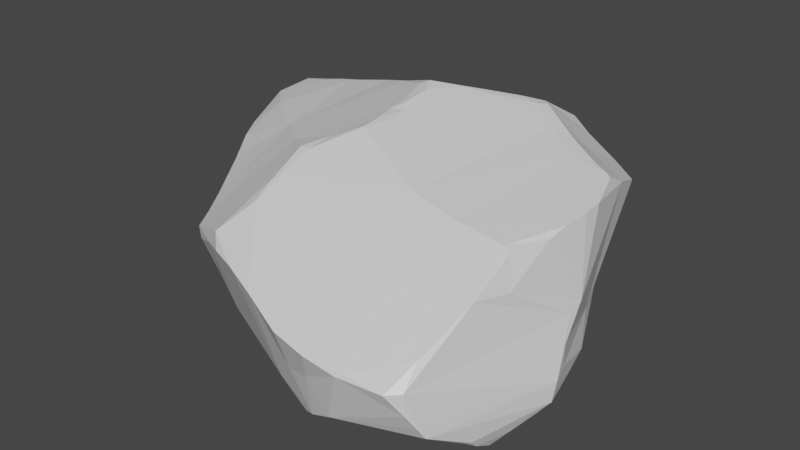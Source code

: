 # Source: Stone.blend  (saved by Blender 3.1.7; exported with 4.5.12 LTS)
import bpy
from mathutils import Matrix  # noqa: F401  (used for matrix-valued properties, if any)

bpy.ops.wm.read_factory_settings(use_empty=True)
scene = bpy.context.scene
scene.name = 'Scene'

# ---- collections
col_collection = bpy.data.collections.new('Collection'); scene.collection.children.link(col_collection)

# ---- materials (node trees are filled in below, after node groups)
mat_material = bpy.data.materials.new('Material')
mat_material.alpha_threshold = 0.0
mat_material.use_transparent_shadow = False
mat_material.line_color = (0.0, 0.0, 0.0, 1.0)

# ---- material node trees
mat_material.use_nodes = True; mat_material.node_tree.nodes.clear()
_N = mat_material.node_tree.nodes; _L = mat_material.node_tree.links
n0 = _N.new('ShaderNodeOutputMaterial'); n0.name = 'Material Output'; n0.location = (300, 300)
n1 = _N.new('ShaderNodeBsdfPrincipled'); n1.name = 'Principled BSDF'; n1.location = (10, 300)
n1.distribution = 'GGX'
n1.subsurface_method = 'BURLEY'
n1.inputs[2].default_value = 0.4
n1.inputs[3].default_value = 1.45
n1.inputs[27].default_value = (0.0, 0.0, 0.0, 1.0)
n1.inputs[28].default_value = 1.0
_L.new(n1.outputs[0], n0.inputs[0])
n0.is_active_output = True

# ---- world
world_world = bpy.data.worlds.new('World'); scene.world = world_world
world_world.use_nodes = True; world_world.node_tree.nodes.clear()
_N = world_world.node_tree.nodes; _L = world_world.node_tree.links
n0 = _N.new('ShaderNodeOutputWorld'); n0.name = 'World Output'; n0.location = (300, 300)
n1 = _N.new('ShaderNodeBackground'); n1.name = 'Background'; n1.location = (10, 300)
n1.inputs[0].default_value = (0.05088, 0.05088, 0.05088, 1.0)
_L.new(n1.outputs[0], n0.inputs[0])
n0.is_active_output = True
world_world.color = (0.05088, 0.05088, 0.05088)
world_world.use_sun_shadow = False
world_world.sun_shadow_jitter_overblur = 0.0

# ---- meshes
me_cube_001 = bpy.data.meshes.new('Cube.001')
me_cube_001.from_pydata([(-1.045, 3.306, 3.216), (7.996, 0.9513, 1.456), (7.293, 0.6947, 0.9614), (6.982, 0.7857, -0.9704), (7.814, 4.683, 1.65), (7.723, 4.519, 2.072), (1.915, 1.982, -4.412), (2.306, 1.03, -3.822), (1.493, 0.1929, -2.812), (1.639, 3.753, -3.974), (1.091, 4.71, -2.376), (4.891, 0.8477, 5.751), (3.053, 0.8667, 5.319), (3.486, -0.01909, 4.812), (-0.7598, -0.0995, 1.336), (-0.8497, -0.1775, 0.7094), (-0.3281, 4.728, 1.406), (-1.743, 3.628, 1.969), (1.821, 5.251, 2.263), (-0.7179, 3.164, 3.842), (-0.4422, 3.061, 4.407), (1.188, 3.331, 5.306), (1.895, 3.267, 5.544), (4.613, 4.892, 2.686), (7.224, 3.706, 3.942), (8.1, 2.719, 1.66), (8.165, 2.104, 1.891), (3.15, 2.858, -3.468), (6.931, 1.789, 5.709), (6.589, 2.297, 5.986), (6.856, 2.834, 5.259), (1.14, -0.4243, -1.712), (0.4165, -0.2571, -0.4409), (-2.26, 1.89, -2.806), (-2.121, 1.386, -3.122), (-1.381, 1.622, -3.306), (1.45, 5.645, -0.846), (-2.471, 4.15, -1.897), (-2.626, 4.508, -0.5414), (-2.533, 3.402, -2.134), (0.5597, 1.118, 4.28), (-0.07906, 0.858, 3.828), (5.874, -0.3373, 1.725), (5.732, -0.3409, 1.062), (8.244, 1.367, 2.259), (7.171, 1.178, 5.353), (3.696, 5.825, -1.035), (7.457, 4.41, -1.748), (6.722, 4.501, -2.256), (2.49, 5.535, 1.84), (3.215, 5.897, -0.9372), (2.753, 5.576, 1.344), (2.508, 5.611, 1.264), (2.783, 5.661, 0.735), (2.96, 5.889, -0.5897), (2.428, 5.656, 0.8008), (2.593, 5.75, 0.5085), (2.43, 5.77, 0.2179), (2.671, 5.87, -0.1727), (2.275, 5.87, -0.4703), (2.447, 5.953, -0.6214), (1.587, 5.647, -0.9757), (-1.305, 3.314, 2.726), (-0.7103, 2.45, 3.248), (-0.3412, 2.792, 4.455), (-0.1746, 1.856, 4.155), (0.5491, 3.18, 4.952), (-2.398, 3.034, -2.616), (-2.438, 2.857, -2.483), (-2.546, 3.601, -2.149), (-2.608, 3.85, -1.822), (5.43, -0.3927, 0.3811), (5.564, -0.3736, 0.9882), (5.209, -0.4445, 0.2009), (5.297, -0.3538, -0.276), (3.924, -0.4282, -0.7262), (2.964, -0.4336, -1.095), (2.854, -0.4005, -1.257), (1.925, -0.4245, -1.521), (7.379, 4.249, -1.994), (6.863, 3.755, -2.229), (5.921, 2.873, -2.529), (4.735, 2.343, -3.016), (7.695, 0.9902, 0.3415), (8.153, 1.508, 1.881), (7.295, 1.568, -0.4286), (7.942, 4.812, 1.079), (7.645, 4.714, -0.9239), (7.675, 5.024, -0.3018), (7.485, 5.097, -0.3939), (7.967, 4.875, 0.6261), (1.708, 1.318, -4.29), (2.33, 1.435, -4.108), (1.646, 0.9594, -3.982), (0.9967, 1.237, -4.329), (1.604, 1.643, -4.44), (4.259, 0.5325, 5.597), (3.94, 0.3874, 5.451), (3.799, 0.104, 5.141), (4.346, -0.002319, 4.657), (4.383, -0.07548, 4.467), (-0.6277, -0.1328, 1.356), (-1.25, 0.372, 1.192), (-2.175, 3.898, 1.205), (-2.379, 4.058, 0.6966), (-1.913, 3.669, 1.66), (1.698, 5.091, 2.824), (1.434, 5.085, 2.79), (0.8008, 4.924, 2.288), (1.559, 4.678, 3.568), (1.414, 4.565, 3.742), (1.128, 4.155, 4.2), (1.437, 4.26, 4.256), (0.9124, 3.631, 5.051), (5.931, 4.658, 2.849), (7.17, 4.507, 2.877), (7.345, 4.44, 2.923), (7.527, 3.658, 3.154), (8.133, 2.905, 1.322), (-1.352, 3.036, 2.185), (0.912, 3.667, -3.808), (1.85, 3.175, -4.114), (1.762, 3.646, -4.135), (1.9, 2.518, -4.22), (5.495, 2.363, 6.175), (5.661, 2.443, 6.114), (4.456, 1.778, 5.94), (4.684, 2.521, 6.226), (3.811, 2.71, 6.161), (3.796, 1.625, 5.762), (2.724, 3.065, 5.815), (-0.8036, -0.2661, -0.2251), (0.4096, -0.4069, -1.723), (-0.8364, -0.3328, -1.388), (0.07867, -0.264, -2.178), (-0.9288, -0.2552, -1.971), (-0.9593, -0.202, -0.03677), (-0.6755, -0.2073, -2.284), (-1.134, -0.06244, -2.471), (-0.9481, -0.2648, -0.9477), (-1.357, 0.1083, -2.404), (-1.454, 0.2125, -2.81), (-1.542, 0.5355, -3.211), (-0.7565, 0.7946, -3.611), (-1.704, 0.7458, -3.29), (-1.816, 0.7068, -2.994), (-0.3209, 1.524, -3.686), (5.638, -0.07567, -0.5672), (2.362, 0.3385, -2.794), (6.731, 0.6762, -1.073), (5.843, 0.1644, -0.8665), (6.891, 1.218, -1.399), (6.687, 1.357, -1.597), (6.77, 1.906, -1.771), (0.7264, 5.435, -1.084), (-0.6307, 5.093, -1.221), (-0.2972, 5.15, -1.279), (-1.839, 4.607, 0.2556), (-1.672, 4.845, -1.258), (-1.069, 4.992, -1.317), (-1.72, 4.799, -1.489), (-2.443, 4.662, -1.438), (-2.651, 4.529, -1.307), (-2.673, 4.48, -1.653), (0.1613, 0.05367, 3.196), (-0.4283, 0.01857, 2.357), (2.034, 0.07988, 4.119), (-0.07082, 0.1437, 3.247), (1.953, 0.1287, 4.207), (0.04792, 0.6155, 3.747), (2.762, 0.5506, 5.02), (6.2, -0.2371, 3.354), (6.2, -0.3175, 2.27), (6.136, -0.273, 1.855), (5.286, -0.1433, 3.766), (6.358, -0.2898, 2.774), (6.611, -0.2014, 2.673), (5.353, -0.1143, 4.012), (6.726, -0.2505, 3.427), (6.719, -0.2691, 3.065), (6.03, -0.1213, 3.772), (7.467, 0.07422, 3.549), (7.461, 0.3283, 4.01), (7.74, 0.3717, 3.185), (8.023, 0.6683, 2.684), (7.399, 0.5444, 4.317), (7.486, 0.5698, 4.249), (8.211, 0.8817, 2.373), (3.743, 5.823, -1.272), (4.475, 5.751, -1.623), (4.321, 5.763, -1.338), (4.9, 5.693, -1.541), (2.302, 4.725, -2.911), (5.083, 5.667, -1.762), (5.65, 5.475, -1.076), (6.259, 5.339, -1.034), (6.561, 5.234, -0.4287), (6.399, 5.01, -1.459), (7.155, 5.149, -0.5309), (4.923, 5.644, -1.929), (5.231, 5.087, -2.792), (5.769, 4.822, -2.604), (7.087, 1.445, 5.514), (6.895, 2.328, 5.727)], [], [(49, 106, 23), (106, 49, 18), (58, 57, 56), (188, 61, 60), (61, 36, 59), (64, 66, 20), (68, 39, 67), (70, 38, 163), (74, 77, 148), (72, 42, 174), (76, 31, 78), (76, 32, 31), (42, 72, 43), (31, 8, 78), (78, 8, 148), (153, 81, 80), (153, 82, 81), (3, 83, 2), (84, 83, 85), (89, 90, 88), (86, 89, 196), (196, 89, 198), (7, 91, 92), (92, 95, 6), (91, 95, 92), (148, 93, 7), (10, 192, 9), (192, 10, 61), (170, 97, 12), (97, 96, 12), (97, 98, 96), (98, 99, 96), (100, 99, 98), (14, 15, 101), (102, 15, 14), (165, 102, 14), (157, 103, 16), (104, 157, 38), (108, 19, 111), (112, 111, 113), (113, 21, 22), (118, 25, 26), (119, 63, 62), (105, 119, 17), (103, 119, 105), (120, 123, 95), (120, 9, 122), (125, 124, 29), (127, 128, 129), (129, 12, 96), (126, 96, 11), (132, 134, 31), (32, 131, 133), (132, 135, 137), (139, 140, 138), (142, 144, 143), (143, 144, 35), (32, 15, 131), (141, 142, 143), (3, 149, 151), (74, 150, 147), (151, 153, 85), (176, 173, 2), (61, 154, 36), (10, 154, 61), (156, 159, 155), (158, 160, 161), (162, 163, 38), (101, 164, 165), (168, 169, 167), (169, 41, 167), (170, 12, 169), (13, 98, 168), (172, 175, 171), (175, 176, 179), (178, 180, 171), (180, 178, 185), (179, 176, 181), (178, 181, 182), (2, 1, 184), (184, 186, 183), (184, 187, 186), (187, 45, 186), (186, 45, 185), (187, 44, 45), (1, 44, 187), (188, 189, 192), (114, 4, 196), (190, 194, 191), (194, 195, 193), (194, 196, 195), (196, 198, 195), (197, 201, 193), (197, 47, 48), (87, 47, 197), (46, 188, 50), (198, 89, 87), (203, 44, 25), (29, 203, 30), (202, 45, 44), (49, 23, 51), (49, 51, 52), (52, 53, 55), (53, 56, 55), (59, 58, 60), (55, 56, 57), (57, 58, 59), (60, 58, 54), (60, 54, 50), (50, 188, 60), (59, 60, 61), (188, 192, 61), (19, 0, 62), (62, 63, 19), (19, 63, 65), (136, 15, 102), (20, 19, 64), (19, 65, 64), (65, 41, 40), (130, 22, 12), (39, 69, 67), (70, 39, 38), (43, 72, 71), (73, 71, 72), (71, 73, 74), (74, 73, 75), (74, 75, 77), (78, 77, 76), (148, 77, 78), (5, 117, 118), (2, 83, 1), (84, 1, 83), (151, 85, 83), (88, 87, 89), (86, 90, 89), (5, 4, 115), (94, 146, 95), (91, 94, 95), (148, 8, 93), (100, 98, 13), (32, 101, 15), (105, 17, 103), (104, 103, 157), (106, 107, 109), (110, 109, 107), (110, 111, 112), (18, 107, 106), (66, 113, 20), (113, 66, 21), (115, 116, 5), (17, 119, 62), (123, 27, 6), (121, 122, 27), (124, 125, 127), (126, 124, 127), (126, 129, 96), (126, 127, 129), (134, 132, 137), (31, 134, 8), (132, 32, 133), (135, 132, 133), (133, 139, 135), (138, 135, 139), (146, 143, 35), (34, 144, 145), (132, 31, 32), (136, 131, 15), (94, 143, 146), (149, 147, 150), (151, 152, 153), (74, 148, 150), (83, 3, 151), (154, 156, 155), (160, 158, 159), (158, 161, 38), (162, 38, 161), (162, 161, 163), (161, 160, 163), (38, 157, 158), (104, 38, 39), (102, 165, 167), (164, 166, 168), (166, 13, 168), (165, 164, 167), (164, 168, 167), (168, 98, 170), (102, 167, 41), (168, 170, 169), (12, 40, 169), (42, 173, 172), (172, 176, 175), (174, 171, 177), (177, 171, 180), (28, 124, 11), (178, 179, 181), (185, 178, 182), (181, 176, 183), (181, 183, 182), (186, 185, 182), (183, 2, 184), (187, 184, 1), (173, 42, 43), (1, 84, 44), (191, 189, 190), (192, 189, 199), (191, 194, 193), (199, 193, 201), (197, 195, 198), (195, 197, 193), (197, 198, 87), (199, 200, 192), (27, 200, 82), (201, 197, 48), (203, 28, 202), (24, 30, 203), (203, 202, 44), (203, 25, 24), (24, 25, 117), (44, 84, 26), (44, 26, 25), (117, 25, 118), (23, 112, 130), (40, 41, 169), (21, 66, 22), (69, 70, 37), (70, 163, 37), (76, 77, 75), (80, 48, 79), (79, 48, 47), (91, 7, 93), (91, 93, 94), (97, 170, 98), (131, 139, 133), (0, 17, 62), (27, 123, 121), (126, 11, 124), (145, 142, 141), (137, 135, 138), (141, 138, 140), (18, 52, 55), (34, 35, 144), (179, 171, 175), (156, 154, 10), (165, 14, 101), (176, 172, 173), (182, 183, 186), (100, 177, 99), (188, 190, 189), (191, 199, 189), (200, 199, 201), (203, 29, 28), (174, 100, 166), (100, 13, 166), (166, 164, 32), (174, 166, 72), (164, 101, 32), (32, 76, 166), (76, 75, 166), (75, 73, 72), (42, 172, 174), (172, 171, 174), (75, 72, 166), (108, 16, 0), (16, 103, 17), (0, 16, 17), (19, 20, 111), (20, 113, 111), (0, 19, 108), (107, 108, 110), (111, 110, 108), (123, 6, 95), (95, 146, 120), (146, 35, 120), (35, 34, 33), (33, 68, 67), (67, 69, 160), (69, 37, 160), (37, 163, 160), (160, 159, 67), (159, 156, 10), (67, 159, 120), (10, 9, 120), (120, 122, 121), (10, 120, 159), (35, 33, 67), (120, 121, 123), (35, 67, 120), (143, 94, 8), (94, 93, 8), (8, 134, 143), (134, 137, 143), (137, 138, 143), (138, 141, 143), (173, 43, 2), (43, 71, 2), (71, 74, 147), (147, 149, 2), (149, 3, 2), (2, 183, 176), (147, 2, 71), (46, 50, 54), (54, 58, 53), (58, 56, 53), (53, 52, 51), (190, 46, 194), (46, 54, 53), (196, 194, 23), (53, 194, 46), (4, 86, 196), (114, 115, 4), (51, 23, 53), (23, 114, 196), (194, 53, 23), (102, 41, 63), (41, 65, 63), (63, 119, 102), (119, 103, 102), (103, 104, 102), (104, 39, 102), (39, 68, 102), (33, 34, 145), (68, 33, 139), (102, 68, 136), (33, 145, 140), (145, 141, 140), (140, 139, 33), (139, 136, 68), (22, 66, 40), (66, 64, 65), (40, 66, 65), (40, 12, 22), (12, 129, 130), (129, 128, 130), (80, 79, 47), (87, 88, 90), (80, 47, 153), (47, 87, 85), (85, 153, 47), (26, 84, 85), (118, 26, 85), (87, 90, 118), (90, 86, 118), (86, 4, 118), (4, 5, 118), (5, 116, 117), (116, 24, 117), (118, 85, 87), (99, 177, 11), (177, 180, 45), (11, 177, 45), (180, 185, 45), (45, 202, 11), (202, 28, 11), (28, 29, 124), (11, 96, 99), (27, 122, 192), (122, 9, 192), (192, 200, 27), (200, 201, 81), (201, 80, 81), (81, 82, 200), (82, 153, 152), (152, 151, 149), (149, 150, 152), (150, 148, 82), (148, 7, 82), (7, 92, 27), (82, 7, 27), (92, 6, 27), (82, 152, 150), (30, 24, 114), (24, 116, 115), (114, 24, 115), (114, 23, 127), (23, 106, 109), (109, 110, 112), (23, 109, 112), (125, 29, 30), (128, 127, 23), (127, 125, 30), (114, 127, 30), (113, 22, 112), (22, 130, 112), (130, 128, 23), (69, 39, 70), (80, 201, 48), (131, 136, 139), (145, 144, 142), (57, 59, 36), (36, 154, 16), (154, 155, 16), (155, 159, 157), (159, 158, 157), (157, 16, 155), (16, 108, 55), (108, 107, 18), (18, 49, 52), (108, 18, 55), (57, 36, 55), (55, 36, 16), (179, 178, 171), (100, 174, 177), (188, 46, 190), (191, 193, 199)])
_uv = me_cube_001.uv_layers.new(name='UVMap')
_uv.uv.foreach_set('vector', [0.2293, 0.6242, 0.1957, 0.6234, 0.2399, 0.5739, 0.1957, 0.6234, 0.2293, 0.6242, 0.2097, 0.6302, 0.2786, 0.6459, 0.2644, 0.645, 0.2615, 0.6387, 0.3272, 0.6445, 0.2827, 0.6743, 0.2855, 0.655, 0.2827, 0.6743, 0.2729, 0.6741, 0.276, 0.6565, 0.4693, 0.1135, 0.4505, 0.1335, 0.4574, 0.1104, 0.499, 0.8889, 0.4745, 0.8965, 0.491, 0.8828, 0.453, 0.903, 0.4429, 0.9151, 0.4429, 0.9035, 0.7037, 0.5989, 0.7157, 0.6502, 0.6831, 0.6758, 0.7246, 0.5803, 0.6191, 0.3875, 0.6133, 0.1937, 0.7204, 0.6457, 0.7338, 0.6818, 0.726, 0.6669, 0.7204, 0.6457, 0.7755, 0.6768, 0.7338, 0.6818, 0.7339, 0.5673, 0.7246, 0.5803, 0.722, 0.5759, 0.7338, 0.6818, 0.7098, 0.6821, 0.726, 0.6669, 0.726, 0.6669, 0.7098, 0.6821, 0.6831, 0.6758, 0.5658, 0.5807, 0.512, 0.6151, 0.4801, 0.5921, 0.5658, 0.5807, 0.5421, 0.6431, 0.512, 0.6151, 0.5921, 0.4597, 0.5824, 0.4527, 0.5914, 0.4298, 0.5594, 0.4631, 0.5824, 0.4527, 0.5649, 0.4825, 0.346, 0.5651, 0.3319, 0.5503, 0.3463, 0.5623, 0.3229, 0.5453, 0.346, 0.5651, 0.3393, 0.5661, 0.3393, 0.5661, 0.346, 0.5651, 0.3453, 0.568, 0.5904, 0.6926, 0.5776, 0.7055, 0.5751, 0.6964, 0.5751, 0.6964, 0.5683, 0.7105, 0.5589, 0.7093, 0.5776, 0.7055, 0.5683, 0.7105, 0.5751, 0.6964, 0.613, 0.6867, 0.59, 0.7021, 0.5904, 0.6926, 0.3804, 0.8126, 0.4041, 0.7888, 0.3929, 0.8001, 0.4041, 0.7888, 0.3804, 0.8126, 0.375, 0.8179, 0.5731, 0.234, 0.5744, 0.2326, 0.5594, 0.2477, 0.5744, 0.2326, 0.5674, 0.2396, 0.5594, 0.2477, 0.5744, 0.2326, 0.5858, 0.2213, 0.5671, 0.2383, 0.5858, 0.2213, 0.5965, 0.2106, 0.5671, 0.2383, 0.6031, 0.2039, 0.5965, 0.2106, 0.5858, 0.2213, 0.5984, 0.0728, 0.6036, 0.06543, 0.6009, 0.07748, 0.5874, 0.06562, 0.6036, 0.06543, 0.5984, 0.0728, 0.5884, 0.09037, 0.5874, 0.06562, 0.5984, 0.0728, 0.1975, 0.7124, 0.1659, 0.7106, 0.1931, 0.6758, 0.1778, 0.7169, 0.1975, 0.7124, 0.2044, 0.7249, 0.1928, 0.6461, 0.1306, 0.6405, 0.1529, 0.6168, 0.157, 0.6093, 0.1529, 0.6168, 0.1341, 0.6097, 0.1341, 0.6097, 0.1253, 0.6021, 0.125, 0.5865, 0.494, 0.4748, 0.5008, 0.4573, 0.5283, 0.458, 0.4655, 0.05847, 0.4905, 0.08902, 0.4515, 0.07383, 0.4429, 0.05511, 0.4655, 0.05847, 0.4429, 0.06338, 0.4429, 0.02141, 0.4655, 0.05847, 0.4429, 0.03959, 0.4742, 0.779, 0.5311, 0.7377, 0.5683, 0.7105, 0.4742, 0.779, 0.4684, 0.7583, 0.4771, 0.7452, 0.4839, 0.2857, 0.4917, 0.2774, 0.4937, 0.3115, 0.4787, 0.2527, 0.4683, 0.2257, 0.5224, 0.2234, 0.5224, 0.2234, 0.5594, 0.2047, 0.5671, 0.2383, 0.5161, 0.2483, 0.5671, 0.2383, 0.5589, 0.2593, 0.6177, 0.8731, 0.6112, 0.866, 0.6249, 0.86, 0.6232, 0.8994, 0.6138, 0.9204, 0.6088, 0.8952, 0.6177, 0.8731, 0.6042, 0.884, 0.6039, 0.8749, 0.6071, 0.9064, 0.5948, 0.8823, 0.5981, 0.8769, 0.5822, 0.866, 0.5761, 0.8663, 0.581, 0.8416, 0.581, 0.8416, 0.5761, 0.8663, 0.5562, 0.848, 0.6232, 0.8994, 0.6165, 0.9321, 0.6138, 0.9204, 0.5889, 0.8746, 0.5822, 0.866, 0.581, 0.8416, 0.6285, 0.5728, 0.6348, 0.5818, 0.6052, 0.5761, 0.7037, 0.5989, 0.668, 0.5967, 0.6841, 0.594, 0.6052, 0.5761, 0.5658, 0.5807, 0.5852, 0.5509, 0.6042, 0.3803, 0.6144, 0.3898, 0.5914, 0.4298, 0.2827, 0.6743, 0.2659, 0.6887, 0.2729, 0.6741, 0.3007, 0.7239, 0.2659, 0.6887, 0.2827, 0.6743, 0.2532, 0.7065, 0.2395, 0.7155, 0.245, 0.7097, 0.2303, 0.7218, 0.2348, 0.7252, 0.224, 0.7295, 0.2183, 0.7325, 0.2249, 0.7366, 0.2044, 0.7249, 0.6009, 0.07748, 0.5842, 0.1088, 0.5884, 0.09037, 0.5855, 0.1542, 0.5623, 0.1137, 0.5789, 0.1062, 0.5623, 0.1137, 0.5522, 0.1111, 0.5789, 0.1062, 0.5766, 0.1835, 0.5594, 0.2047, 0.5623, 0.1137, 0.596, 0.1839, 0.5869, 0.1855, 0.5855, 0.1542, 0.6119, 0.3814, 0.607, 0.3739, 0.6044, 0.36, 0.607, 0.3739, 0.6042, 0.3803, 0.6015, 0.3739, 0.5987, 0.367, 0.5996, 0.3472, 0.6044, 0.36, 0.5996, 0.3472, 0.5987, 0.367, 0.5719, 0.3558, 0.6015, 0.3739, 0.6042, 0.3803, 0.5864, 0.3743, 0.5987, 0.367, 0.5864, 0.3743, 0.5779, 0.3668, 0.5914, 0.4298, 0.5752, 0.438, 0.5751, 0.4082, 0.5751, 0.4082, 0.5708, 0.3628, 0.5797, 0.3896, 0.5751, 0.4082, 0.5714, 0.4236, 0.5708, 0.3628, 0.5714, 0.4236, 0.5475, 0.3253, 0.5708, 0.3628, 0.5708, 0.3628, 0.5475, 0.3253, 0.5719, 0.3558, 0.5714, 0.4236, 0.5575, 0.4446, 0.5475, 0.3253, 0.5752, 0.438, 0.5575, 0.4446, 0.5714, 0.4236, 0.3272, 0.6445, 0.3465, 0.634, 0.3713, 0.6806, 0.2581, 0.5481, 0.3089, 0.5384, 0.3646, 0.5842, 0.3376, 0.6335, 0.3594, 0.6078, 0.3529, 0.6256, 0.3594, 0.6078, 0.3733, 0.5935, 0.3614, 0.6251, 0.3594, 0.6078, 0.3646, 0.5842, 0.3733, 0.5935, 0.3646, 0.5842, 0.3781, 0.5675, 0.3733, 0.5935, 0.3939, 0.5939, 0.4187, 0.6224, 0.3614, 0.6251, 0.3939, 0.5939, 0.4298, 0.5717, 0.4287, 0.5917, 0.4073, 0.5596, 0.4298, 0.5717, 0.3939, 0.5939, 0.3189, 0.6413, 0.3272, 0.6445, 0.3078, 0.6483, 0.3781, 0.5675, 0.3823, 0.5639, 0.4073, 0.5596, 0.493, 0.3221, 0.5575, 0.4446, 0.5008, 0.4573, 0.4937, 0.3115, 0.493, 0.3221, 0.4772, 0.3244, 0.5365, 0.3232, 0.5475, 0.3253, 0.5575, 0.4446, 0.2293, 0.6242, 0.2399, 0.5739, 0.2442, 0.6245, 0.2293, 0.6242, 0.2442, 0.6245, 0.2427, 0.6312, 0.2427, 0.6312, 0.259, 0.6318, 0.2535, 0.638, 0.259, 0.6318, 0.2615, 0.6387, 0.2535, 0.638, 0.276, 0.6565, 0.2786, 0.6459, 0.2855, 0.655, 0.2535, 0.638, 0.2615, 0.6387, 0.2644, 0.645, 0.2644, 0.645, 0.2786, 0.6459, 0.276, 0.6565, 0.2855, 0.655, 0.2786, 0.6459, 0.2915, 0.6473, 0.2855, 0.655, 0.2915, 0.6473, 0.3078, 0.6483, 0.3078, 0.6483, 0.3272, 0.6445, 0.2855, 0.655, 0.276, 0.6565, 0.2855, 0.655, 0.2827, 0.6743, 0.3272, 0.6445, 0.3713, 0.6806, 0.2827, 0.6743, 0.4537, 0.09915, 0.448, 0.08558, 0.4515, 0.07383, 0.4515, 0.07383, 0.4905, 0.08902, 0.4537, 0.09915, 0.4537, 0.09915, 0.4905, 0.08902, 0.5119, 0.1142, 0.6032, 0.05541, 0.6036, 0.06543, 0.5874, 0.06562, 0.4574, 0.1104, 0.4537, 0.09915, 0.4693, 0.1135, 0.4537, 0.09915, 0.5119, 0.1142, 0.4693, 0.1135, 0.5119, 0.1142, 0.5522, 0.1111, 0.541, 0.1305, 0.4526, 0.1876, 0.4439, 0.1641, 0.5594, 0.2047, 0.4745, 0.8965, 0.4654, 0.8945, 0.491, 0.8828, 0.453, 0.903, 0.4745, 0.8965, 0.4429, 0.9151, 0.722, 0.5759, 0.7246, 0.5803, 0.7124, 0.5883, 0.7145, 0.5956, 0.7124, 0.5883, 0.7246, 0.5803, 0.7124, 0.5883, 0.7145, 0.5956, 0.7037, 0.5989, 0.7037, 0.5989, 0.7145, 0.5956, 0.7132, 0.6273, 0.7037, 0.5989, 0.7132, 0.6273, 0.7157, 0.6502, 0.726, 0.6669, 0.7157, 0.6502, 0.7204, 0.6457, 0.6831, 0.6758, 0.7157, 0.6502, 0.726, 0.6669, 0.2989, 0.5317, 0.4475, 0.3948, 0.494, 0.4748, 0.5914, 0.4298, 0.5824, 0.4527, 0.5752, 0.438, 0.5594, 0.4631, 0.5752, 0.438, 0.5824, 0.4527, 0.5822, 0.4712, 0.5649, 0.4825, 0.5824, 0.4527, 0.3463, 0.5623, 0.3581, 0.5663, 0.346, 0.5651, 0.3229, 0.5453, 0.3319, 0.5503, 0.346, 0.5651, 0.2989, 0.5317, 0.3089, 0.5384, 0.2766, 0.5332, 0.5781, 0.7157, 0.5729, 0.732, 0.5683, 0.7105, 0.5776, 0.7055, 0.5781, 0.7157, 0.5683, 0.7105, 0.613, 0.6867, 0.6136, 0.693, 0.59, 0.7021, 0.6031, 0.2039, 0.5858, 0.2213, 0.5924, 0.2146, 0.6118, 0.07314, 0.6009, 0.07748, 0.6036, 0.06543, 0.1538, 0.7013, 0.1486, 0.6927, 0.1659, 0.7106, 0.1778, 0.7169, 0.1659, 0.7106, 0.1975, 0.7124, 0.1957, 0.6234, 0.1932, 0.6295, 0.1751, 0.6162, 0.1686, 0.6173, 0.1751, 0.6162, 0.1932, 0.6295, 0.1686, 0.6173, 0.1529, 0.6168, 0.157, 0.6093, 0.2097, 0.6302, 0.1932, 0.6295, 0.1957, 0.6234, 0.1256, 0.6103, 0.1341, 0.6097, 0.127, 0.6307, 0.1341, 0.6097, 0.1256, 0.6103, 0.1253, 0.6021, 0.2766, 0.5332, 0.275, 0.528, 0.2989, 0.5317, 0.4429, 0.06338, 0.4655, 0.05847, 0.4515, 0.07383, 0.5311, 0.7377, 0.5151, 0.6967, 0.5564, 0.7375, 0.5028, 0.7413, 0.4771, 0.7452, 0.5151, 0.6967, 0.4917, 0.2774, 0.4839, 0.2857, 0.4787, 0.2527, 0.5161, 0.2483, 0.4917, 0.2774, 0.4787, 0.2527, 0.5161, 0.2483, 0.5224, 0.2234, 0.5671, 0.2383, 0.5161, 0.2483, 0.4787, 0.2527, 0.5224, 0.2234, 0.6112, 0.866, 0.6177, 0.8731, 0.6039, 0.8749, 0.6249, 0.86, 0.6112, 0.866, 0.6162, 0.8314, 0.6177, 0.8731, 0.6232, 0.8994, 0.6088, 0.8952, 0.6042, 0.884, 0.6177, 0.8731, 0.6088, 0.8952, 0.6088, 0.8952, 0.6071, 0.9064, 0.6042, 0.884, 0.5981, 0.8769, 0.6042, 0.884, 0.6071, 0.9064, 0.5679, 0.8187, 0.581, 0.8416, 0.5562, 0.848, 0.5564, 0.8737, 0.5761, 0.8663, 0.5744, 0.8745, 0.6177, 0.8731, 0.6249, 0.86, 0.6232, 0.8994, 0.6121, 0.9262, 0.6138, 0.9204, 0.6165, 0.9321, 0.5853, 0.8124, 0.581, 0.8416, 0.5679, 0.8187, 0.6348, 0.5818, 0.6841, 0.594, 0.668, 0.5967, 0.6052, 0.5761, 0.5968, 0.5836, 0.5658, 0.5807, 0.7037, 0.5989, 0.6831, 0.6758, 0.668, 0.5967, 0.6287, 0.5653, 0.6285, 0.5728, 0.6052, 0.5761, 0.2659, 0.6887, 0.2532, 0.7065, 0.245, 0.7097, 0.2348, 0.7252, 0.2303, 0.7218, 0.2395, 0.7155, 0.2303, 0.7218, 0.224, 0.7295, 0.2044, 0.7249, 0.2183, 0.7325, 0.2044, 0.7249, 0.224, 0.7295, 0.2183, 0.7325, 0.224, 0.7295, 0.2249, 0.7366, 0.224, 0.7295, 0.2348, 0.7252, 0.2249, 0.7366, 0.2044, 0.7249, 0.1975, 0.7124, 0.2303, 0.7218, 0.1778, 0.7169, 0.2044, 0.7249, 0.2035, 0.7396, 0.5874, 0.06562, 0.5884, 0.09037, 0.5789, 0.1062, 0.5842, 0.1088, 0.5922, 0.155, 0.5855, 0.1542, 0.5922, 0.155, 0.596, 0.1839, 0.5855, 0.1542, 0.5884, 0.09037, 0.5842, 0.1088, 0.5789, 0.1062, 0.5842, 0.1088, 0.5855, 0.1542, 0.5789, 0.1062, 0.5855, 0.1542, 0.5869, 0.1855, 0.5766, 0.1835, 0.5874, 0.06562, 0.5789, 0.1062, 0.5522, 0.1111, 0.5855, 0.1542, 0.5766, 0.1835, 0.5623, 0.1137, 0.5594, 0.2047, 0.541, 0.1305, 0.5623, 0.1137, 0.6191, 0.3875, 0.6144, 0.3898, 0.6119, 0.3814, 0.6119, 0.3814, 0.6042, 0.3803, 0.607, 0.3739, 0.6095, 0.3329, 0.6044, 0.36, 0.604, 0.3299, 0.604, 0.3299, 0.6044, 0.36, 0.5996, 0.3472, 0.5135, 0.3201, 0.4917, 0.2774, 0.5595, 0.2476, 0.5987, 0.367, 0.6015, 0.3739, 0.5864, 0.3743, 0.5719, 0.3558, 0.5987, 0.367, 0.5779, 0.3668, 0.5864, 0.3743, 0.6042, 0.3803, 0.5797, 0.3896, 0.5864, 0.3743, 0.5797, 0.3896, 0.5779, 0.3668, 0.5708, 0.3628, 0.5719, 0.3558, 0.5779, 0.3668, 0.5797, 0.3896, 0.5914, 0.4298, 0.5751, 0.4082, 0.5714, 0.4236, 0.5751, 0.4082, 0.5752, 0.438, 0.6144, 0.3898, 0.6191, 0.3875, 0.6202, 0.4, 0.5752, 0.438, 0.5594, 0.4631, 0.5575, 0.4446, 0.3529, 0.6256, 0.3465, 0.634, 0.3376, 0.6335, 0.3713, 0.6806, 0.3465, 0.634, 0.3627, 0.6329, 0.3529, 0.6256, 0.3594, 0.6078, 0.3614, 0.6251, 0.3627, 0.6329, 0.3614, 0.6251, 0.4187, 0.6224, 0.3939, 0.5939, 0.3733, 0.5935, 0.3781, 0.5675, 0.3733, 0.5935, 0.3939, 0.5939, 0.3614, 0.6251, 0.3939, 0.5939, 0.3781, 0.5675, 0.4073, 0.5596, 0.3627, 0.6329, 0.4052, 0.635, 0.3713, 0.6806, 0.5151, 0.6967, 0.4052, 0.635, 0.5421, 0.6431, 0.4187, 0.6224, 0.3939, 0.5939, 0.4287, 0.5917, 0.493, 0.3221, 0.5135, 0.3201, 0.5365, 0.3232, 0.4452, 0.3698, 0.4772, 0.3244, 0.493, 0.3221, 0.493, 0.3221, 0.5365, 0.3232, 0.5575, 0.4446, 0.493, 0.3221, 0.5008, 0.4573, 0.4452, 0.3698, 0.4452, 0.3698, 0.5008, 0.4573, 0.4475, 0.3948, 0.5575, 0.4446, 0.5594, 0.4631, 0.5283, 0.458, 0.5575, 0.4446, 0.5283, 0.458, 0.5008, 0.4573, 0.4475, 0.3948, 0.5008, 0.4573, 0.494, 0.4748, 0.2399, 0.5739, 0.157, 0.6093, 0.4526, 0.1876, 0.541, 0.1305, 0.5522, 0.1111, 0.5623, 0.1137, 0.4429, 0.1479, 0.4505, 0.1335, 0.4439, 0.1641, 0.4654, 0.8945, 0.453, 0.903, 0.4418, 0.8963, 0.453, 0.903, 0.4429, 0.9035, 0.4418, 0.8963, 0.7204, 0.6457, 0.7157, 0.6502, 0.7132, 0.6273, 0.4801, 0.5921, 0.4287, 0.5917, 0.4413, 0.5756, 0.4413, 0.5756, 0.4287, 0.5917, 0.4298, 0.5717, 0.5776, 0.7055, 0.5904, 0.6926, 0.59, 0.7021, 0.5776, 0.7055, 0.59, 0.7021, 0.5781, 0.7157, 0.5744, 0.2326, 0.5731, 0.234, 0.5858, 0.2213, 0.6138, 0.9204, 0.6071, 0.9064, 0.6088, 0.8952, 0.448, 0.08558, 0.4429, 0.06338, 0.4515, 0.07383, 0.5151, 0.6967, 0.5311, 0.7377, 0.5028, 0.7413, 0.5161, 0.2483, 0.5589, 0.2593, 0.4917, 0.2774, 0.5744, 0.8745, 0.5822, 0.866, 0.5889, 0.8746, 0.6039, 0.8749, 0.6042, 0.884, 0.5981, 0.8769, 0.5889, 0.8746, 0.5981, 0.8769, 0.5948, 0.8823, 0.2097, 0.6302, 0.2427, 0.6312, 0.2535, 0.638, 0.5564, 0.8737, 0.5562, 0.848, 0.5761, 0.8663, 0.6015, 0.3739, 0.6044, 0.36, 0.607, 0.3739, 0.2532, 0.7065, 0.2659, 0.6887, 0.3007, 0.7239, 0.5884, 0.09037, 0.5984, 0.0728, 0.6009, 0.07748, 0.6042, 0.3803, 0.6119, 0.3814, 0.6144, 0.3898, 0.5779, 0.3668, 0.5797, 0.3896, 0.5708, 0.3628, 0.6082, 0.3176, 0.604, 0.3299, 0.6041, 0.3173, 0.3272, 0.6445, 0.3376, 0.6335, 0.3465, 0.634, 0.3529, 0.6256, 0.3627, 0.6329, 0.3465, 0.634, 0.4052, 0.635, 0.3627, 0.6329, 0.4187, 0.6224, 0.493, 0.3221, 0.4937, 0.3115, 0.5135, 0.3201, 0.6133, 0.1937, 0.6031, 0.2039, 0.5922, 0.155, 0.6031, 0.2039, 0.596, 0.1839, 0.5922, 0.155, 0.5922, 0.155, 0.5842, 0.1088, 0.7755, 0.6768, 0.6133, 0.1937, 0.5922, 0.155, 0.7246, 0.5803, 0.5842, 0.1088, 0.6009, 0.07748, 0.7755, 0.6768, 0.7755, 0.6768, 0.7204, 0.6457, 0.5922, 0.155, 0.7204, 0.6457, 0.7132, 0.6273, 0.5922, 0.155, 0.7132, 0.6273, 0.7145, 0.5956, 0.7246, 0.5803, 0.6191, 0.3875, 0.6119, 0.3814, 0.6133, 0.1937, 0.6119, 0.3814, 0.6044, 0.36, 0.6133, 0.1937, 0.7132, 0.6273, 0.7246, 0.5803, 0.5922, 0.155, 0.1928, 0.6461, 0.1931, 0.6758, 0.448, 0.08558, 0.1931, 0.6758, 0.1659, 0.7106, 0.1486, 0.6927, 0.448, 0.08558, 0.1931, 0.6758, 0.1486, 0.6927, 0.1306, 0.6405, 0.127, 0.6307, 0.1529, 0.6168, 0.127, 0.6307, 0.1341, 0.6097, 0.1529, 0.6168, 0.448, 0.08558, 0.1306, 0.6405, 0.1928, 0.6461, 0.1932, 0.6295, 0.1928, 0.6461, 0.1686, 0.6173, 0.1529, 0.6168, 0.1686, 0.6173, 0.1928, 0.6461, 0.5311, 0.7377, 0.5589, 0.7093, 0.5683, 0.7105, 0.5683, 0.7105, 0.5679, 0.8187, 0.4742, 0.779, 0.5679, 0.8187, 0.5562, 0.848, 0.4742, 0.779, 0.5562, 0.848, 0.5564, 0.8737, 0.5382, 0.8811, 0.5382, 0.8811, 0.499, 0.8889, 0.491, 0.8828, 0.491, 0.8828, 0.4654, 0.8945, 0.2348, 0.7252, 0.4654, 0.8945, 0.2311, 0.7459, 0.2348, 0.7252, 0.2311, 0.7459, 0.2249, 0.7366, 0.2348, 0.7252, 0.2348, 0.7252, 0.2395, 0.7155, 0.491, 0.8828, 0.2395, 0.7155, 0.2532, 0.7065, 0.3804, 0.8126, 0.491, 0.8828, 0.2395, 0.7155, 0.4742, 0.779, 0.3804, 0.8126, 0.4684, 0.7583, 0.4742, 0.779, 0.4742, 0.779, 0.4771, 0.7452, 0.5028, 0.7413, 0.3804, 0.8126, 0.4742, 0.779, 0.2395, 0.7155, 0.5562, 0.848, 0.5382, 0.8811, 0.491, 0.8828, 0.4742, 0.779, 0.5028, 0.7413, 0.5311, 0.7377, 0.5562, 0.848, 0.491, 0.8828, 0.4742, 0.779, 0.581, 0.8416, 0.5781, 0.7157, 0.6162, 0.8314, 0.5781, 0.7157, 0.59, 0.7021, 0.6162, 0.8314, 0.6162, 0.8314, 0.6112, 0.866, 0.581, 0.8416, 0.6112, 0.866, 0.6039, 0.8749, 0.581, 0.8416, 0.6039, 0.8749, 0.5981, 0.8769, 0.581, 0.8416, 0.5981, 0.8769, 0.5889, 0.8746, 0.581, 0.8416, 0.6144, 0.3898, 0.722, 0.5759, 0.5914, 0.4298, 0.722, 0.5759, 0.7124, 0.5883, 0.5914, 0.4298, 0.7124, 0.5883, 0.7037, 0.5989, 0.6841, 0.594, 0.6841, 0.594, 0.6348, 0.5818, 0.5914, 0.4298, 0.6348, 0.5818, 0.5921, 0.4597, 0.5914, 0.4298, 0.5914, 0.4298, 0.5797, 0.3896, 0.6042, 0.3803, 0.6841, 0.594, 0.5914, 0.4298, 0.7124, 0.5883, 0.3189, 0.6413, 0.3078, 0.6483, 0.2915, 0.6473, 0.2915, 0.6473, 0.2786, 0.6459, 0.259, 0.6318, 0.2786, 0.6459, 0.2615, 0.6387, 0.259, 0.6318, 0.259, 0.6318, 0.2427, 0.6312, 0.2442, 0.6245, 0.3376, 0.6335, 0.3189, 0.6413, 0.3594, 0.6078, 0.3189, 0.6413, 0.2915, 0.6473, 0.259, 0.6318, 0.3646, 0.5842, 0.3594, 0.6078, 0.2399, 0.5739, 0.259, 0.6318, 0.3594, 0.6078, 0.3189, 0.6413, 0.3089, 0.5384, 0.3229, 0.5453, 0.3646, 0.5842, 0.2581, 0.5481, 0.2766, 0.5332, 0.3089, 0.5384, 0.2442, 0.6245, 0.2399, 0.5739, 0.259, 0.6318, 0.2399, 0.5739, 0.2581, 0.5481, 0.3646, 0.5842, 0.3594, 0.6078, 0.259, 0.6318, 0.2399, 0.5739, 0.5874, 0.06562, 0.5522, 0.1111, 0.4905, 0.08902, 0.5522, 0.1111, 0.5119, 0.1142, 0.4905, 0.08902, 0.4905, 0.08902, 0.4655, 0.05847, 0.5874, 0.06562, 0.4655, 0.05847, 0.1659, 0.7106, 0.5874, 0.06562, 0.1659, 0.7106, 0.1778, 0.7169, 0.5874, 0.06562, 0.1778, 0.7169, 0.4745, 0.8965, 0.5874, 0.06562, 0.4745, 0.8965, 0.499, 0.8889, 0.5874, 0.06562, 0.5382, 0.8811, 0.5564, 0.8737, 0.5744, 0.8745, 0.499, 0.8889, 0.5382, 0.8811, 0.5999, 0.04956, 0.5874, 0.06562, 0.499, 0.8889, 0.6032, 0.05541, 0.5382, 0.8811, 0.5744, 0.8745, 0.5948, 0.8823, 0.5744, 0.8745, 0.5889, 0.8746, 0.5948, 0.8823, 0.5948, 0.8823, 0.5999, 0.04956, 0.5382, 0.8811, 0.5999, 0.04956, 0.6032, 0.05541, 0.499, 0.8889, 0.4439, 0.1641, 0.4505, 0.1335, 0.541, 0.1305, 0.4505, 0.1335, 0.4693, 0.1135, 0.5119, 0.1142, 0.541, 0.1305, 0.4505, 0.1335, 0.5119, 0.1142, 0.541, 0.1305, 0.5594, 0.2047, 0.4439, 0.1641, 0.5594, 0.2047, 0.5224, 0.2234, 0.4526, 0.1876, 0.5224, 0.2234, 0.4683, 0.2257, 0.4526, 0.1876, 0.4801, 0.5921, 0.4413, 0.5756, 0.4298, 0.5717, 0.3581, 0.5663, 0.3463, 0.5623, 0.3319, 0.5503, 0.4801, 0.5921, 0.4298, 0.5717, 0.5658, 0.5807, 0.4298, 0.5717, 0.3581, 0.5663, 0.5852, 0.5509, 0.5852, 0.5509, 0.5658, 0.5807, 0.4298, 0.5717, 0.5283, 0.458, 0.5594, 0.4631, 0.5852, 0.5509, 0.494, 0.4748, 0.5283, 0.458, 0.5852, 0.5509, 0.3581, 0.5663, 0.3319, 0.5503, 0.494, 0.4748, 0.3319, 0.5503, 0.3229, 0.5453, 0.494, 0.4748, 0.3229, 0.5453, 0.3089, 0.5384, 0.494, 0.4748, 0.3089, 0.5384, 0.2989, 0.5317, 0.494, 0.4748, 0.2989, 0.5317, 0.275, 0.528, 0.4475, 0.3948, 0.275, 0.528, 0.2498, 0.5056, 0.4475, 0.3948, 0.494, 0.4748, 0.5852, 0.5509, 0.3581, 0.5663, 0.6041, 0.3173, 0.604, 0.3299, 0.5595, 0.2476, 0.604, 0.3299, 0.5996, 0.3472, 0.5475, 0.3253, 0.5595, 0.2476, 0.604, 0.3299, 0.5475, 0.3253, 0.5996, 0.3472, 0.5719, 0.3558, 0.5475, 0.3253, 0.5475, 0.3253, 0.5365, 0.3232, 0.5595, 0.2476, 0.5365, 0.3232, 0.5135, 0.3201, 0.5595, 0.2476, 0.5135, 0.3201, 0.4937, 0.3115, 0.4917, 0.2774, 0.5595, 0.2476, 0.5671, 0.2383, 0.6041, 0.3173, 0.5151, 0.6967, 0.4771, 0.7452, 0.3713, 0.6806, 0.4771, 0.7452, 0.3929, 0.8001, 0.3713, 0.6806, 0.3713, 0.6806, 0.4052, 0.635, 0.5151, 0.6967, 0.4052, 0.635, 0.4187, 0.6224, 0.512, 0.6151, 0.4187, 0.6224, 0.4801, 0.5921, 0.512, 0.6151, 0.512, 0.6151, 0.5421, 0.6431, 0.4052, 0.635, 0.5421, 0.6431, 0.5658, 0.5807, 0.5968, 0.5836, 0.5968, 0.5836, 0.6052, 0.5761, 0.6348, 0.5818, 0.6348, 0.5818, 0.668, 0.5967, 0.5968, 0.5836, 0.668, 0.5967, 0.6831, 0.6758, 0.5421, 0.6431, 0.6831, 0.6758, 0.6347, 0.6825, 0.5421, 0.6431, 0.6347, 0.6825, 0.5751, 0.6964, 0.5151, 0.6967, 0.5421, 0.6431, 0.6347, 0.6825, 0.5151, 0.6967, 0.5751, 0.6964, 0.5564, 0.7375, 0.5151, 0.6967, 0.5421, 0.6431, 0.5968, 0.5836, 0.668, 0.5967, 0.4772, 0.3244, 0.2498, 0.5056, 0.2581, 0.5481, 0.2498, 0.5056, 0.275, 0.528, 0.2766, 0.5332, 0.2581, 0.5481, 0.2498, 0.5056, 0.2766, 0.5332, 0.2581, 0.5481, 0.2399, 0.5739, 0.4787, 0.2527, 0.2399, 0.5739, 0.1957, 0.6234, 0.1751, 0.6162, 0.1751, 0.6162, 0.1686, 0.6173, 0.157, 0.6093, 0.2399, 0.5739, 0.1751, 0.6162, 0.157, 0.6093, 0.4839, 0.2857, 0.4937, 0.3115, 0.4772, 0.3244, 0.4683, 0.2257, 0.4787, 0.2527, 0.2399, 0.5739, 0.4787, 0.2527, 0.4839, 0.2857, 0.4772, 0.3244, 0.2581, 0.5481, 0.4787, 0.2527, 0.4772, 0.3244, 0.1341, 0.6097, 0.125, 0.5865, 0.157, 0.6093, 0.125, 0.5865, 0.4526, 0.1876, 0.157, 0.6093, 0.4526, 0.1876, 0.4683, 0.2257, 0.2399, 0.5739, 0.4654, 0.8945, 0.4745, 0.8965, 0.453, 0.903, 0.4801, 0.5921, 0.4187, 0.6224, 0.4287, 0.5917, 0.6138, 0.9204, 0.6121, 0.9262, 0.6071, 0.9064, 0.5744, 0.8745, 0.5761, 0.8663, 0.5822, 0.866, 0.2644, 0.645, 0.276, 0.6565, 0.2729, 0.6741, 0.2729, 0.6741, 0.2659, 0.6887, 0.1931, 0.6758, 0.2659, 0.6887, 0.245, 0.7097, 0.1931, 0.6758, 0.245, 0.7097, 0.2395, 0.7155, 0.1975, 0.7124, 0.2395, 0.7155, 0.2303, 0.7218, 0.1975, 0.7124, 0.1975, 0.7124, 0.1931, 0.6758, 0.245, 0.7097, 0.1931, 0.6758, 0.1928, 0.6461, 0.2535, 0.638, 0.1928, 0.6461, 0.1932, 0.6295, 0.2097, 0.6302, 0.2097, 0.6302, 0.2293, 0.6242, 0.2427, 0.6312, 0.1928, 0.6461, 0.2097, 0.6302, 0.2535, 0.638, 0.2644, 0.645, 0.2729, 0.6741, 0.2535, 0.638, 0.2535, 0.638, 0.2729, 0.6741, 0.1931, 0.6758, 0.6015, 0.3739, 0.5987, 0.367, 0.6044, 0.36, 0.6082, 0.3176, 0.6095, 0.3329, 0.604, 0.3299, 0.3272, 0.6445, 0.3189, 0.6413, 0.3376, 0.6335, 0.3529, 0.6256, 0.3614, 0.6251, 0.3627, 0.6329])
me_cube_001.materials.append(mat_material)
me_cube_001.use_remesh_preserve_volume = False
me_cube_001.use_remesh_preserve_attributes = False
me_cube_001.use_mirror_vertex_groups = False
me_cube_001.update()

# ---- objects
ob_stone = bpy.data.objects.new('Stone', me_cube_001)

# ---- transforms, parenting, visibility, modifiers, constraints
ob_stone.location = (0.0, 0.0, 0.0)
ob_stone.rotation_euler = (1.571, 0.0, 0.0)
ob_stone.lock_rotations_4d = False
ob_stone.empty_display_type = 'ARROWS'
ob_stone.lineart.crease_threshold = 0.0

# ---- collection membership
col_collection.objects.link(ob_stone)

# ---- scene / render settings (as saved in the file)
scene.frame_start = 1; scene.frame_end = 250; scene.frame_set(1)
scene.render.engine = 'BLENDER_EEVEE_NEXT'
scene.cycles.use_denoising = False
scene.cycles.samples = 128
scene.cycles.sampling_pattern = 'TABULATED_SOBOL'
scene.cycles.use_adaptive_sampling = False
scene.cycles.use_light_tree = False
scene.view_settings.view_transform = 'Filmic'
bpy.context.view_layer.update()

# ---- added for rendering (the .blend has no active camera and no usable light): camera, sun
cam_auto = bpy.data.cameras.new('AutoCamera')
cam_auto.lens = 50.0
cam_auto.sensor_width = 36.0
cam_auto.clip_end = 1000.0
ob_auto_camera = bpy.data.objects.new('AutoCamera', cam_auto)
scene.collection.objects.link(ob_auto_camera)
ob_auto_camera.location = (18.0969, -19.2672, 15.0036)
ob_auto_camera.rotation_euler = (1.09748, -7.21219e-08, 0.694738)
scene.camera = ob_auto_camera
light_auto_sun = bpy.data.lights.new('AutoSun', 'SUN')
light_auto_sun.energy = 3.0
light_auto_sun.angle = 0.0523599
ob_auto_sun = bpy.data.objects.new('AutoSun', light_auto_sun)
scene.collection.objects.link(ob_auto_sun)
ob_auto_sun.rotation_euler = (0.872665, 0.174533, 0.523599)
bpy.context.view_layer.update()
